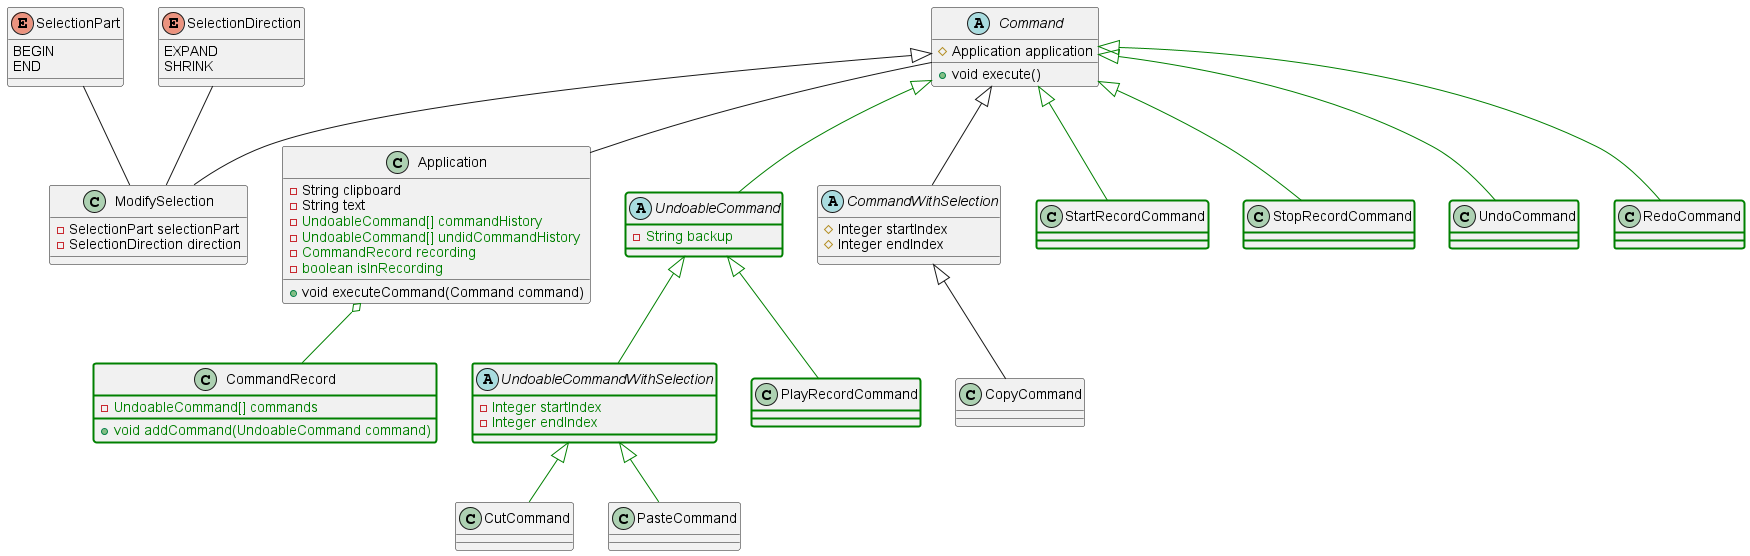

The diagram above was rendered by PlantUML. Its source (embedded in the PNG):
@startuml
'https://plantuml.com/class-diagram

class Application{
    -String clipboard
    -String text
    -<color:green>UndoableCommand[] commandHistory</color>
    -<color:green>UndoableCommand[] undidCommandHistory</color>
    -<color:green>CommandRecord recording</color>
    -<color:green>boolean isInRecording</color>
    +void executeCommand(Command command)
}

abstract class Command{
    #Application application
    +void execute()
}

abstract class UndoableCommand ##[bold]green{
    -<color:green>String backup</color>
}

abstract class UndoableCommandWithSelection ##[bold]green {
    -<color:green>Integer startIndex</color>
    -<color:green>Integer endIndex</color>
}

class CommandRecord ##[bold]green {
    -<color:green>UndoableCommand[] commands</color>
    +<color:green>void addCommand(UndoableCommand command)</color>
}

UndoableCommand <|-[#green]- UndoableCommandWithSelection

Command <|-[#green]- UndoableCommand

Command <|-- CommandWithSelection

abstract class CommandWithSelection{
    #Integer startIndex
    #Integer endIndex
}

CommandWithSelection <|-- CopyCommand
UndoableCommandWithSelection <|-[#green]- CutCommand
UndoableCommandWithSelection <|-[#green]- PasteCommand
Command <|-- ModifySelection

class CopyCommand{
}

class PlayRecordCommand ##[bold]green{
}

class StartRecordCommand ##[bold]green{
}

class StopRecordCommand ##[bold]green{
}

class UndoCommand ##[bold]green{
}

class RedoCommand ##[bold]green{
}

Command <|-[#green]- UndoCommand
Command <|-[#green]- RedoCommand
Command <|-[#green]- StartRecordCommand
Command <|-[#green]- StopRecordCommand

UndoableCommand <|-[#green]- PlayRecordCommand

class CutCommand{
}

class PasteCommand{
}

class ModifySelection{
    -SelectionPart selectionPart
    -SelectionDirection direction
}

enum SelectionPart {
  BEGIN
  END
}

enum SelectionDirection {
  EXPAND
  SHRINK
}

Command -- Application
Application o-[#green]- CommandRecord

SelectionDirection -- ModifySelection
SelectionPart -- ModifySelection

@enduml